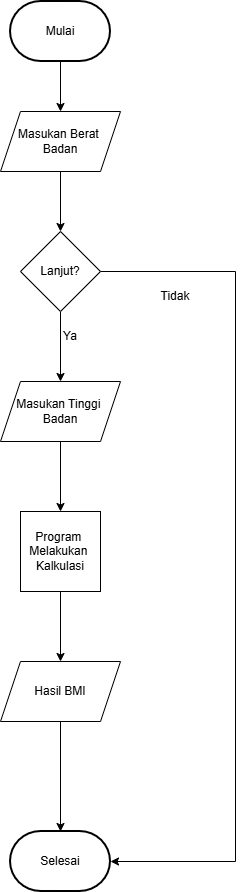

The diagram above was exported from draw.io. Its source (the exported page's mxGraphModel, read from the mxfile embedded in the PNG):
<mxGraphModel dx="726" dy="540" grid="1" gridSize="10" guides="1" tooltips="1" connect="1" arrows="1" fold="1" page="1" pageScale="1" pageWidth="850" pageHeight="1100" math="0" shadow="0">
  <root>
    <mxCell id="0" />
    <mxCell id="1" parent="0" />
    <mxCell id="T_wX34X7OwnpDCpGYMMJ-7" style="edgeStyle=orthogonalEdgeStyle;rounded=0;orthogonalLoop=1;jettySize=auto;html=1;exitX=0.5;exitY=1;exitDx=0;exitDy=0;exitPerimeter=0;" edge="1" parent="1" source="T_wX34X7OwnpDCpGYMMJ-1" target="T_wX34X7OwnpDCpGYMMJ-2">
      <mxGeometry relative="1" as="geometry" />
    </mxCell>
    <mxCell id="T_wX34X7OwnpDCpGYMMJ-1" value="Mulai" style="strokeWidth=2;html=1;shape=mxgraph.flowchart.terminator;whiteSpace=wrap;" vertex="1" parent="1">
      <mxGeometry x="375" y="60" width="100" height="60" as="geometry" />
    </mxCell>
    <mxCell id="T_wX34X7OwnpDCpGYMMJ-8" style="edgeStyle=orthogonalEdgeStyle;rounded=0;orthogonalLoop=1;jettySize=auto;html=1;exitX=0.5;exitY=1;exitDx=0;exitDy=0;" edge="1" parent="1" source="T_wX34X7OwnpDCpGYMMJ-2" target="T_wX34X7OwnpDCpGYMMJ-3">
      <mxGeometry relative="1" as="geometry" />
    </mxCell>
    <mxCell id="T_wX34X7OwnpDCpGYMMJ-2" value="Masukan Berat&amp;nbsp;&lt;div&gt;Badan&lt;/div&gt;" style="shape=parallelogram;perimeter=parallelogramPerimeter;whiteSpace=wrap;html=1;fixedSize=1;" vertex="1" parent="1">
      <mxGeometry x="365" y="170" width="120" height="60" as="geometry" />
    </mxCell>
    <mxCell id="T_wX34X7OwnpDCpGYMMJ-10" style="edgeStyle=orthogonalEdgeStyle;rounded=0;orthogonalLoop=1;jettySize=auto;html=1;exitX=0.5;exitY=1;exitDx=0;exitDy=0;" edge="1" parent="1" source="T_wX34X7OwnpDCpGYMMJ-3" target="T_wX34X7OwnpDCpGYMMJ-9">
      <mxGeometry relative="1" as="geometry" />
    </mxCell>
    <mxCell id="T_wX34X7OwnpDCpGYMMJ-3" value="Lanjut?" style="rhombus;whiteSpace=wrap;html=1;" vertex="1" parent="1">
      <mxGeometry x="385" y="290" width="80" height="80" as="geometry" />
    </mxCell>
    <mxCell id="T_wX34X7OwnpDCpGYMMJ-4" value="Ya" style="text;html=1;whiteSpace=wrap;strokeColor=none;fillColor=none;align=center;verticalAlign=middle;rounded=0;" vertex="1" parent="1">
      <mxGeometry x="405" y="380" width="60" height="30" as="geometry" />
    </mxCell>
    <mxCell id="T_wX34X7OwnpDCpGYMMJ-5" value="Tidak" style="text;html=1;whiteSpace=wrap;strokeColor=none;fillColor=none;align=center;verticalAlign=middle;rounded=0;" vertex="1" parent="1">
      <mxGeometry x="510" y="340" width="60" height="30" as="geometry" />
    </mxCell>
    <mxCell id="T_wX34X7OwnpDCpGYMMJ-13" style="edgeStyle=orthogonalEdgeStyle;rounded=0;orthogonalLoop=1;jettySize=auto;html=1;exitX=0.5;exitY=1;exitDx=0;exitDy=0;entryX=0.5;entryY=0;entryDx=0;entryDy=0;" edge="1" parent="1" source="T_wX34X7OwnpDCpGYMMJ-9" target="T_wX34X7OwnpDCpGYMMJ-12">
      <mxGeometry relative="1" as="geometry" />
    </mxCell>
    <mxCell id="T_wX34X7OwnpDCpGYMMJ-9" value="Masukan Tinggi&amp;nbsp;&lt;div&gt;Badan&lt;/div&gt;" style="shape=parallelogram;perimeter=parallelogramPerimeter;whiteSpace=wrap;html=1;fixedSize=1;" vertex="1" parent="1">
      <mxGeometry x="365" y="440" width="120" height="60" as="geometry" />
    </mxCell>
    <mxCell id="T_wX34X7OwnpDCpGYMMJ-15" style="edgeStyle=orthogonalEdgeStyle;rounded=0;orthogonalLoop=1;jettySize=auto;html=1;exitX=0.5;exitY=1;exitDx=0;exitDy=0;" edge="1" parent="1" source="T_wX34X7OwnpDCpGYMMJ-12" target="T_wX34X7OwnpDCpGYMMJ-14">
      <mxGeometry relative="1" as="geometry" />
    </mxCell>
    <mxCell id="T_wX34X7OwnpDCpGYMMJ-12" value="Program&amp;nbsp;&lt;div&gt;Melakukan&amp;nbsp;&lt;/div&gt;&lt;div&gt;Kalkulasi&lt;/div&gt;" style="whiteSpace=wrap;html=1;aspect=fixed;" vertex="1" parent="1">
      <mxGeometry x="385" y="570" width="80" height="80" as="geometry" />
    </mxCell>
    <mxCell id="T_wX34X7OwnpDCpGYMMJ-14" value="Hasil BMI" style="shape=parallelogram;perimeter=parallelogramPerimeter;whiteSpace=wrap;html=1;fixedSize=1;" vertex="1" parent="1">
      <mxGeometry x="365" y="720" width="120" height="60" as="geometry" />
    </mxCell>
    <mxCell id="T_wX34X7OwnpDCpGYMMJ-16" value="Selesai" style="strokeWidth=2;html=1;shape=mxgraph.flowchart.terminator;whiteSpace=wrap;" vertex="1" parent="1">
      <mxGeometry x="375" y="890" width="100" height="60" as="geometry" />
    </mxCell>
    <mxCell id="T_wX34X7OwnpDCpGYMMJ-17" style="edgeStyle=orthogonalEdgeStyle;rounded=0;orthogonalLoop=1;jettySize=auto;html=1;exitX=0.5;exitY=1;exitDx=0;exitDy=0;entryX=0.5;entryY=0;entryDx=0;entryDy=0;entryPerimeter=0;" edge="1" parent="1" source="T_wX34X7OwnpDCpGYMMJ-14" target="T_wX34X7OwnpDCpGYMMJ-16">
      <mxGeometry relative="1" as="geometry" />
    </mxCell>
    <mxCell id="T_wX34X7OwnpDCpGYMMJ-18" value="" style="endArrow=none;html=1;rounded=0;exitX=1;exitY=0.5;exitDx=0;exitDy=0;" edge="1" parent="1" source="T_wX34X7OwnpDCpGYMMJ-3">
      <mxGeometry width="50" height="50" relative="1" as="geometry">
        <mxPoint x="430" y="520" as="sourcePoint" />
        <mxPoint x="600" y="330" as="targetPoint" />
      </mxGeometry>
    </mxCell>
    <mxCell id="T_wX34X7OwnpDCpGYMMJ-19" value="" style="endArrow=none;html=1;rounded=0;" edge="1" parent="1">
      <mxGeometry width="50" height="50" relative="1" as="geometry">
        <mxPoint x="600" y="920" as="sourcePoint" />
        <mxPoint x="600" y="330" as="targetPoint" />
      </mxGeometry>
    </mxCell>
    <mxCell id="T_wX34X7OwnpDCpGYMMJ-20" value="" style="endArrow=classic;html=1;rounded=0;entryX=1;entryY=0.5;entryDx=0;entryDy=0;entryPerimeter=0;" edge="1" parent="1" target="T_wX34X7OwnpDCpGYMMJ-16">
      <mxGeometry width="50" height="50" relative="1" as="geometry">
        <mxPoint x="600" y="920" as="sourcePoint" />
        <mxPoint x="520" y="910" as="targetPoint" />
      </mxGeometry>
    </mxCell>
  </root>
</mxGraphModel>